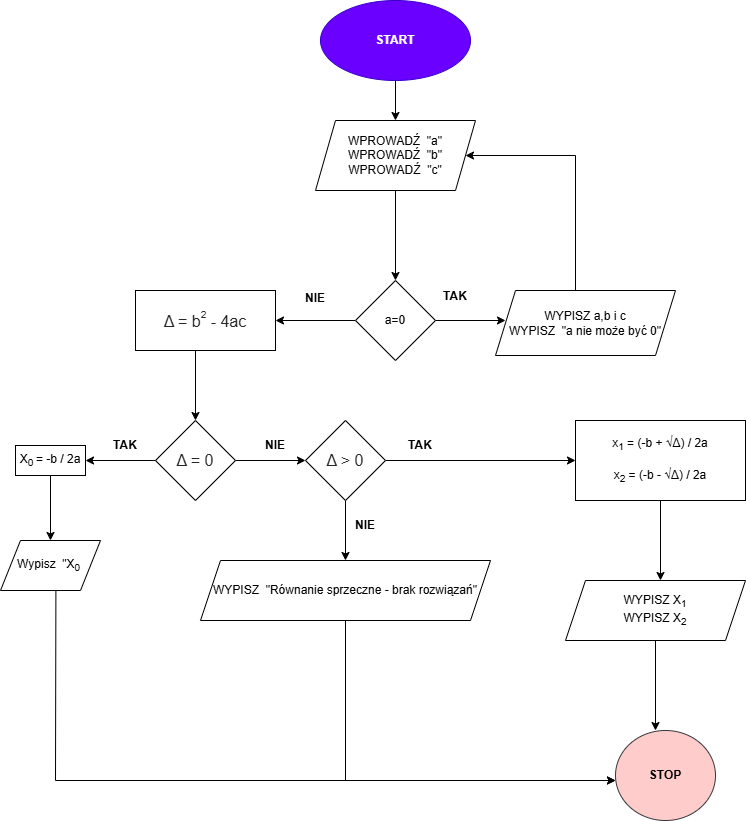

The diagram above was exported from draw.io. Its source (the exported page's mxGraphModel, read from the mxfile embedded in the PNG):
<mxGraphModel dx="1042" dy="608" grid="1" gridSize="10" guides="1" tooltips="1" connect="1" arrows="1" fold="1" page="1" pageScale="1" pageWidth="850" pageHeight="1100" math="0" shadow="0">
  <root>
    <mxCell id="0" />
    <mxCell id="1" parent="0" />
    <mxCell id="Ocyz-wdEKcSdnha614gD-4" style="edgeStyle=orthogonalEdgeStyle;rounded=0;orthogonalLoop=1;jettySize=auto;html=1;" parent="1" source="Ocyz-wdEKcSdnha614gD-1" edge="1">
      <mxGeometry relative="1" as="geometry">
        <mxPoint x="400" y="120" as="targetPoint" />
      </mxGeometry>
    </mxCell>
    <mxCell id="Ocyz-wdEKcSdnha614gD-1" value="START" style="ellipse;whiteSpace=wrap;html=1;fillColor=#6a00ff;fontColor=#ffffff;strokeColor=light-dark(#3700CC,#000000);fontStyle=1" parent="1" vertex="1">
      <mxGeometry x="325" width="150" height="80" as="geometry" />
    </mxCell>
    <mxCell id="Ocyz-wdEKcSdnha614gD-8" style="edgeStyle=orthogonalEdgeStyle;rounded=0;orthogonalLoop=1;jettySize=auto;html=1;" parent="1" source="Ocyz-wdEKcSdnha614gD-7" edge="1">
      <mxGeometry relative="1" as="geometry">
        <mxPoint x="400" y="280" as="targetPoint" />
      </mxGeometry>
    </mxCell>
    <mxCell id="Ocyz-wdEKcSdnha614gD-7" value="WPROWADŹ&amp;nbsp; &quot;a&quot;&lt;br&gt;WPROWADŹ&amp;nbsp; &quot;b&quot;&lt;br&gt;WPROWADŹ&amp;nbsp; &quot;c&quot;" style="shape=parallelogram;perimeter=parallelogramPerimeter;whiteSpace=wrap;html=1;fixedSize=1;" parent="1" vertex="1">
      <mxGeometry x="320" y="120" width="160" height="70" as="geometry" />
    </mxCell>
    <mxCell id="Ocyz-wdEKcSdnha614gD-11" style="edgeStyle=orthogonalEdgeStyle;rounded=0;orthogonalLoop=1;jettySize=auto;html=1;" parent="1" source="Ocyz-wdEKcSdnha614gD-10" edge="1">
      <mxGeometry relative="1" as="geometry">
        <mxPoint x="510" y="319.9999999999999" as="targetPoint" />
      </mxGeometry>
    </mxCell>
    <mxCell id="Ocyz-wdEKcSdnha614gD-28" style="edgeStyle=orthogonalEdgeStyle;rounded=0;orthogonalLoop=1;jettySize=auto;html=1;" parent="1" source="Ocyz-wdEKcSdnha614gD-10" edge="1">
      <mxGeometry relative="1" as="geometry">
        <mxPoint x="280" y="320" as="targetPoint" />
      </mxGeometry>
    </mxCell>
    <mxCell id="Ocyz-wdEKcSdnha614gD-10" value="a=0" style="rhombus;whiteSpace=wrap;html=1;" parent="1" vertex="1">
      <mxGeometry x="360" y="280" width="80" height="80" as="geometry" />
    </mxCell>
    <mxCell id="Ocyz-wdEKcSdnha614gD-25" value="" style="endArrow=classic;html=1;rounded=0;exitX=0.5;exitY=0;exitDx=0;exitDy=0;entryX=1;entryY=0.5;entryDx=0;entryDy=0;" parent="1" target="Ocyz-wdEKcSdnha614gD-7" edge="1">
      <mxGeometry width="50" height="50" relative="1" as="geometry">
        <mxPoint x="580" y="289.9999999999999" as="sourcePoint" />
        <mxPoint x="610" y="360" as="targetPoint" />
        <Array as="points">
          <mxPoint x="580" y="155" />
        </Array>
      </mxGeometry>
    </mxCell>
    <mxCell id="Ocyz-wdEKcSdnha614gD-26" value="TAK&lt;div&gt;&lt;br&gt;&lt;/div&gt;" style="text;html=1;whiteSpace=wrap;strokeColor=none;fillColor=none;align=center;verticalAlign=middle;rounded=0;fontStyle=1" parent="1" vertex="1">
      <mxGeometry x="430" y="295" width="60" height="15" as="geometry" />
    </mxCell>
    <mxCell id="Ocyz-wdEKcSdnha614gD-29" value="NIE" style="text;html=1;whiteSpace=wrap;strokeColor=none;fillColor=none;align=center;verticalAlign=middle;rounded=0;fontStyle=1" parent="1" vertex="1">
      <mxGeometry x="290" y="290" width="60" height="15" as="geometry" />
    </mxCell>
    <mxCell id="Ocyz-wdEKcSdnha614gD-30" style="edgeStyle=orthogonalEdgeStyle;rounded=0;orthogonalLoop=1;jettySize=auto;html=1;exitX=0.5;exitY=1;exitDx=0;exitDy=0;" parent="1" source="Ocyz-wdEKcSdnha614gD-29" target="Ocyz-wdEKcSdnha614gD-29" edge="1">
      <mxGeometry relative="1" as="geometry" />
    </mxCell>
    <mxCell id="Ocyz-wdEKcSdnha614gD-34" style="edgeStyle=orthogonalEdgeStyle;rounded=0;orthogonalLoop=1;jettySize=auto;html=1;" parent="1" edge="1">
      <mxGeometry relative="1" as="geometry">
        <mxPoint x="200" y="420" as="targetPoint" />
        <mxPoint x="200" y="349.9999999999999" as="sourcePoint" />
      </mxGeometry>
    </mxCell>
    <mxCell id="Ocyz-wdEKcSdnha614gD-36" style="edgeStyle=orthogonalEdgeStyle;rounded=0;orthogonalLoop=1;jettySize=auto;html=1;" parent="1" edge="1">
      <mxGeometry relative="1" as="geometry">
        <mxPoint x="90" y="460" as="targetPoint" />
        <mxPoint x="160" y="459.9999999999999" as="sourcePoint" />
      </mxGeometry>
    </mxCell>
    <mxCell id="Ocyz-wdEKcSdnha614gD-37" style="edgeStyle=orthogonalEdgeStyle;rounded=0;orthogonalLoop=1;jettySize=auto;html=1;" parent="1" edge="1">
      <mxGeometry relative="1" as="geometry">
        <mxPoint x="310" y="460" as="targetPoint" />
        <mxPoint x="240" y="459.9999999999999" as="sourcePoint" />
      </mxGeometry>
    </mxCell>
    <mxCell id="Ocyz-wdEKcSdnha614gD-38" value="NIE" style="text;html=1;whiteSpace=wrap;strokeColor=none;fillColor=none;align=center;verticalAlign=middle;rounded=0;fontStyle=1" parent="1" vertex="1">
      <mxGeometry x="250" y="430" width="60" height="30" as="geometry" />
    </mxCell>
    <mxCell id="Ocyz-wdEKcSdnha614gD-39" value="TAK" style="text;html=1;whiteSpace=wrap;strokeColor=none;fillColor=none;align=center;verticalAlign=middle;rounded=0;fontStyle=1" parent="1" vertex="1">
      <mxGeometry x="100" y="430" width="60" height="30" as="geometry" />
    </mxCell>
    <mxCell id="Ocyz-wdEKcSdnha614gD-45" style="edgeStyle=orthogonalEdgeStyle;rounded=0;orthogonalLoop=1;jettySize=auto;html=1;" parent="1" source="Ocyz-wdEKcSdnha614gD-43" edge="1">
      <mxGeometry relative="1" as="geometry">
        <mxPoint x="55" y="540" as="targetPoint" />
      </mxGeometry>
    </mxCell>
    <mxCell id="Ocyz-wdEKcSdnha614gD-43" value="X&lt;sub&gt;0&amp;nbsp;&lt;/sub&gt;= -b / 2a" style="rounded=0;whiteSpace=wrap;html=1;" parent="1" vertex="1">
      <mxGeometry x="20" y="445" width="70" height="30" as="geometry" />
    </mxCell>
    <mxCell id="Ocyz-wdEKcSdnha614gD-50" style="edgeStyle=orthogonalEdgeStyle;rounded=0;orthogonalLoop=1;jettySize=auto;html=1;" parent="1" source="Ocyz-wdEKcSdnha614gD-47" edge="1">
      <mxGeometry relative="1" as="geometry">
        <mxPoint x="580" y="460" as="targetPoint" />
      </mxGeometry>
    </mxCell>
    <mxCell id="Ocyz-wdEKcSdnha614gD-52" style="edgeStyle=orthogonalEdgeStyle;rounded=0;orthogonalLoop=1;jettySize=auto;html=1;" parent="1" source="Ocyz-wdEKcSdnha614gD-47" edge="1">
      <mxGeometry relative="1" as="geometry">
        <mxPoint x="350" y="560" as="targetPoint" />
      </mxGeometry>
    </mxCell>
    <mxCell id="Ocyz-wdEKcSdnha614gD-47" value="&lt;span style=&quot;color: rgb(38, 38, 38); font-family: &amp;quot;Google Sans&amp;quot;, Arial, sans-serif; font-size: 16px; text-align: start;&quot;&gt;Δ &amp;gt; 0&lt;/span&gt;" style="rhombus;whiteSpace=wrap;html=1;" parent="1" vertex="1">
      <mxGeometry x="310" y="420" width="80" height="80" as="geometry" />
    </mxCell>
    <mxCell id="Ocyz-wdEKcSdnha614gD-48" value="&lt;span style=&quot;color: rgb(38, 38, 38); font-family: &amp;quot;Google Sans&amp;quot;, Arial, sans-serif; font-size: 16px; text-align: start;&quot;&gt;Δ = 0&lt;/span&gt;" style="rhombus;whiteSpace=wrap;html=1;" parent="1" vertex="1">
      <mxGeometry x="160" y="420" width="80" height="80" as="geometry" />
    </mxCell>
    <mxCell id="Ocyz-wdEKcSdnha614gD-51" value="TAK" style="text;html=1;whiteSpace=wrap;strokeColor=none;fillColor=none;align=center;verticalAlign=middle;rounded=0;fontStyle=1" parent="1" vertex="1">
      <mxGeometry x="395" y="430" width="60" height="30" as="geometry" />
    </mxCell>
    <mxCell id="Ocyz-wdEKcSdnha614gD-53" value="NIE" style="text;html=1;whiteSpace=wrap;strokeColor=none;fillColor=none;align=center;verticalAlign=middle;rounded=0;rotation=0;fontStyle=1" parent="1" vertex="1">
      <mxGeometry x="340" y="510" width="60" height="30" as="geometry" />
    </mxCell>
    <mxCell id="Ocyz-wdEKcSdnha614gD-57" value="WYPISZ a,b i c&lt;br&gt;WYPISZ&amp;nbsp; &quot;a nie może być 0&quot;" style="shape=parallelogram;perimeter=parallelogramPerimeter;whiteSpace=wrap;html=1;fixedSize=1;" parent="1" vertex="1">
      <mxGeometry x="500" y="290" width="180" height="65" as="geometry" />
    </mxCell>
    <mxCell id="Ocyz-wdEKcSdnha614gD-59" value="Wypisz&amp;nbsp; &quot;X&lt;sub&gt;0&amp;nbsp;&lt;/sub&gt;" style="shape=parallelogram;perimeter=parallelogramPerimeter;whiteSpace=wrap;html=1;fixedSize=1;" parent="1" vertex="1">
      <mxGeometry x="5" y="540" width="100" height="50" as="geometry" />
    </mxCell>
    <mxCell id="Ocyz-wdEKcSdnha614gD-61" value="WYPISZ&amp;nbsp; &quot;Równanie sprzeczne - brak rozwiązań&quot;" style="shape=parallelogram;perimeter=parallelogramPerimeter;whiteSpace=wrap;html=1;fixedSize=1;" parent="1" vertex="1">
      <mxGeometry x="205" y="560" width="290" height="60" as="geometry" />
    </mxCell>
    <mxCell id="Ocyz-wdEKcSdnha614gD-62" value="&lt;span style=&quot;font-family: &amp;quot;Google Sans&amp;quot;, Arial, sans-serif; font-size: 16px; text-align: start; vertical-align: -0.25em; color: rgb(38, 38, 38);&quot;&gt;Δ = b&lt;/span&gt;&lt;sup style=&quot;font-family: &amp;quot;Google Sans&amp;quot;, Arial, sans-serif; text-align: start; color: rgb(38, 38, 38);&quot;&gt;2&lt;/sup&gt;&lt;span style=&quot;font-family: &amp;quot;Google Sans&amp;quot;, Arial, sans-serif; font-size: 16px; text-align: start; vertical-align: -0.25em; color: rgb(38, 38, 38);&quot;&gt;&amp;nbsp;- 4ac&lt;/span&gt;" style="whiteSpace=wrap;html=1;" parent="1" vertex="1">
      <mxGeometry x="140" y="290" width="140" height="60" as="geometry" />
    </mxCell>
    <mxCell id="Ocyz-wdEKcSdnha614gD-64" style="edgeStyle=orthogonalEdgeStyle;rounded=0;orthogonalLoop=1;jettySize=auto;html=1;" parent="1" source="Ocyz-wdEKcSdnha614gD-63" edge="1">
      <mxGeometry relative="1" as="geometry">
        <mxPoint x="665" y="580" as="targetPoint" />
      </mxGeometry>
    </mxCell>
    <mxCell id="Ocyz-wdEKcSdnha614gD-63" value="&lt;font&gt;x&lt;sub&gt;1&lt;/sub&gt; = (-b +&amp;nbsp;&lt;/font&gt;&lt;span style=&quot;font-family: &amp;quot;Google Sans&amp;quot;, Arial, sans-serif;&quot;&gt;√&lt;/span&gt;&lt;font style=&quot;color: light-dark(rgb(0, 0, 0), rgb(255, 255, 255)); font-family: &amp;quot;Google Sans&amp;quot;, Arial, sans-serif;&quot;&gt;Δ) / 2a&lt;/font&gt;&lt;div&gt;&lt;span style=&quot;background-color: light-dark(#ffffff, var(--ge-dark-color, #121212));&quot;&gt;&lt;font&gt;&lt;br&gt;&lt;/font&gt;&lt;/span&gt;&lt;/div&gt;&lt;div&gt;&lt;font&gt;&lt;span style=&quot;background-color: light-dark(#ffffff, var(--ge-dark-color, #121212));&quot;&gt;x&lt;sub&gt;2&lt;/sub&gt; = (&lt;/span&gt;&lt;span style=&quot;background-color: transparent; color: light-dark(rgb(0, 0, 0), rgb(255, 255, 255));&quot;&gt;-b -&amp;nbsp;&lt;/span&gt;&lt;/font&gt;&lt;span style=&quot;background-color: transparent; color: light-dark(rgb(0, 0, 0), rgb(255, 255, 255)); font-family: &amp;quot;Google Sans&amp;quot;, Arial, sans-serif;&quot;&gt;√&lt;/span&gt;&lt;font style=&quot;background-color: transparent; color: light-dark(rgb(0, 0, 0), rgb(255, 255, 255)); font-family: &amp;quot;Google Sans&amp;quot;, Arial, sans-serif;&quot;&gt;Δ) / 2a&lt;/font&gt;&lt;/div&gt;" style="whiteSpace=wrap;html=1;align=center;" parent="1" vertex="1">
      <mxGeometry x="580" y="420" width="170" height="80" as="geometry" />
    </mxCell>
    <mxCell id="Ocyz-wdEKcSdnha614gD-66" style="edgeStyle=orthogonalEdgeStyle;rounded=0;orthogonalLoop=1;jettySize=auto;html=1;" parent="1" source="Ocyz-wdEKcSdnha614gD-65" edge="1">
      <mxGeometry relative="1" as="geometry">
        <mxPoint x="660" y="730" as="targetPoint" />
      </mxGeometry>
    </mxCell>
    <mxCell id="Ocyz-wdEKcSdnha614gD-65" value="WYPISZ X&lt;sub&gt;1&lt;/sub&gt;&lt;br&gt;WYPISZ X&lt;sub&gt;2&lt;/sub&gt;" style="shape=parallelogram;perimeter=parallelogramPerimeter;whiteSpace=wrap;html=1;fixedSize=1;" parent="1" vertex="1">
      <mxGeometry x="570" y="580" width="180" height="60" as="geometry" />
    </mxCell>
    <mxCell id="Ocyz-wdEKcSdnha614gD-68" value="STOP" style="ellipse;whiteSpace=wrap;html=1;fillColor=light-dark(#FFCCCC,#660033);strokeColor=light-dark(#36393D,#000000);fontStyle=1;fontColor=light-dark(#000000,#000000);" parent="1" vertex="1">
      <mxGeometry x="620" y="730" width="100" height="90" as="geometry" />
    </mxCell>
    <mxCell id="Ocyz-wdEKcSdnha614gD-71" value="" style="endArrow=classic;html=1;rounded=0;exitX=0.554;exitY=0.992;exitDx=0;exitDy=0;exitPerimeter=0;" parent="1" source="Ocyz-wdEKcSdnha614gD-59" edge="1">
      <mxGeometry width="50" height="50" relative="1" as="geometry">
        <mxPoint x="65" y="590" as="sourcePoint" />
        <mxPoint x="620" y="780" as="targetPoint" />
        <Array as="points">
          <mxPoint x="60" y="780" />
        </Array>
      </mxGeometry>
    </mxCell>
    <mxCell id="Ocyz-wdEKcSdnha614gD-72" value="" style="endArrow=classic;html=1;rounded=0;exitX=0.5;exitY=1;exitDx=0;exitDy=0;" parent="1" source="Ocyz-wdEKcSdnha614gD-61" edge="1">
      <mxGeometry width="50" height="50" relative="1" as="geometry">
        <mxPoint x="440" y="710" as="sourcePoint" />
        <mxPoint x="620" y="780" as="targetPoint" />
        <Array as="points">
          <mxPoint x="350" y="780" />
        </Array>
      </mxGeometry>
    </mxCell>
  </root>
</mxGraphModel>